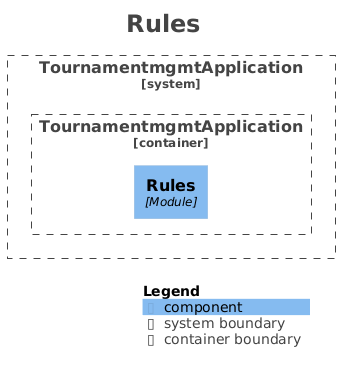

The diagram above was rendered by PlantUML. Its source (embedded in the PNG):
@startuml
title <size:24>Rules</size>

set separator none
top to bottom direction

<style>
  root {
    BackgroundColor: #ffffff
    FontColor: #444444
  }
</style>

!include <C4/C4>
!include <C4/C4_Context>
!include <C4/C4_Component>

System_Boundary("TournamentmgmtApplication_boundary", "TournamentmgmtApplication", $tags="") {
  Container_Boundary("TournamentmgmtApplication.TournamentmgmtApplication_boundary", "TournamentmgmtApplication", $tags="") {
    Component(TournamentmgmtApplication.TournamentmgmtApplication.Rules, "Rules", $techn="Module", $descr="", $tags="", $link="")
  }

}

SHOW_LEGEND(true)
hide stereotypes
@enduml